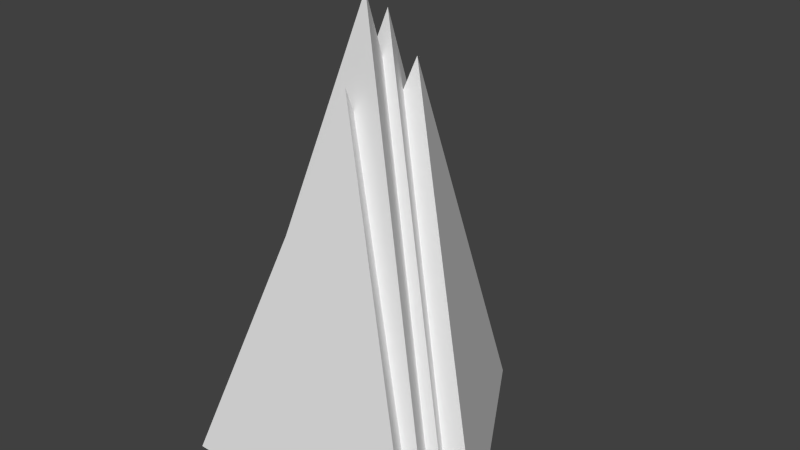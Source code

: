 # Source: Cone.blend  (saved by Blender 2.71.0; exported with 4.5.12 LTS)
import bpy
from mathutils import Matrix  # noqa: F401  (used for matrix-valued properties, if any)

bpy.ops.wm.read_factory_settings(use_empty=True)
scene = bpy.context.scene
scene.name = 'Scene'

# ---- collections
col_collection_1 = bpy.data.collections.new('Collection 1'); scene.collection.children.link(col_collection_1)

# ---- world
world_world = bpy.data.worlds.new('World'); scene.world = world_world
world_world.color = (0.05088, 0.05088, 0.05088)
world_world.use_sun_shadow = False
world_world.sun_shadow_jitter_overblur = 0.0
world_world.cycles.sampling_method = 'MANUAL'
world_world.cycles.sample_map_resolution = 256

# ---- meshes
me_cone_002 = bpy.data.meshes.new('Cone.002')
me_cone_002.from_pydata([(-0.1613, 1.091, -1.5), (-0.1613, 0.09145, 0.9927), (0.7048, -0.4085, -1.5), (-1.027, -0.4085, -1.5), (0.1305, 1.093, -1.5), (0.1305, 0.09299, 1.099), (0.9965, -0.407, -1.5), (-0.7355, -0.407, -1.5), (0.0, 0.6479, -1.5), (0.0, -0.3521, 1.011), (0.866, -0.8521, -1.5), (-0.866, -0.8521, -1.5), (0.0, 1.0, -1.5), (0.0, 0.0, 1.367), (0.866, -0.5, -1.5), (-0.866, -0.5, -1.5), (0.0, 0.8204, -1.5), (0.0, -0.1796, 1.5), (0.866, -0.6796, -1.5), (-0.866, -0.6796, -1.5)], [], [(2, 1, 3), (0, 1, 2), (3, 1, 0), (0, 2, 3), (6, 5, 7), (4, 5, 6), (7, 5, 4), (4, 6, 7), (10, 9, 11), (8, 9, 10), (11, 9, 8), (8, 10, 11), (14, 13, 15), (12, 13, 14), (15, 13, 12), (12, 14, 15), (18, 17, 19), (16, 17, 18), (19, 17, 16), (16, 18, 19)])
me_cone_002.use_remesh_preserve_volume = False
me_cone_002.use_remesh_preserve_attributes = False
me_cone_002.use_mirror_vertex_groups = False
me_cone_002.update()

# ---- objects
ob_cone_001 = bpy.data.objects.new('Cone.001', me_cone_002)

# ---- transforms, parenting, visibility, modifiers, constraints
ob_cone_001.location = (0.0, 0.1796, 1.5)
ob_cone_001.lineart.crease_threshold = 0.0

# ---- collection membership
col_collection_1.objects.link(ob_cone_001)

# ---- scene / render settings (as saved in the file)
scene.frame_start = 1; scene.frame_end = 250; scene.frame_set(1)
scene.render.engine = 'BLENDER_EEVEE_NEXT'
scene.render.resolution_percentage = 50
scene.render.dither_intensity = 0.0
scene.cycles.use_denoising = False
scene.cycles.samples = 10
scene.cycles.sampling_pattern = 'TABULATED_SOBOL'
scene.cycles.light_sampling_threshold = 0.0
scene.cycles.use_adaptive_sampling = False
scene.cycles.use_light_tree = False
scene.cycles.blur_glossy = 0.0
scene.cycles.volume_bounces = 1
scene.cycles.pixel_filter_type = 'GAUSSIAN'
scene.cycles.sample_clamp_indirect = 0.0
scene.view_settings.view_transform = 'Standard'
bpy.context.view_layer.update()

# ---- added for rendering (the .blend has no active camera and no usable light): camera, sun
cam_auto = bpy.data.cameras.new('AutoCamera')
cam_auto.lens = 50.0
cam_auto.sensor_width = 36.0
cam_auto.clip_end = 1000.0
ob_auto_camera = bpy.data.objects.new('AutoCamera', cam_auto)
scene.collection.objects.link(ob_auto_camera)
ob_auto_camera.location = (3.78588, -4.26144, 4.541)
ob_auto_camera.rotation_euler = (1.09748, -7.21219e-08, 0.694738)
scene.camera = ob_auto_camera
light_auto_sun = bpy.data.lights.new('AutoSun', 'SUN')
light_auto_sun.energy = 3.0
light_auto_sun.angle = 0.0523599
ob_auto_sun = bpy.data.objects.new('AutoSun', light_auto_sun)
scene.collection.objects.link(ob_auto_sun)
ob_auto_sun.rotation_euler = (0.872665, 0.174533, 0.523599)
bpy.context.view_layer.update()
